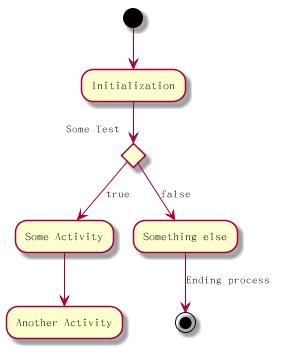

The diagram above was rendered by PlantUML. Its source (embedded in the PNG):
@startuml

(*) --> "Initialization"

if "Some Test" then
-->[true] "Some Activity"
--> "Another Activity"
else
-->[false] "Something else"
-->[Ending process] (*)
endif

@enduml